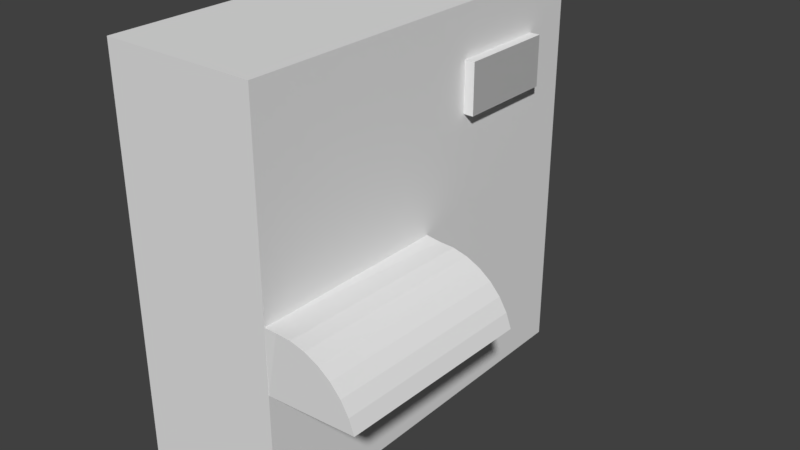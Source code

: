 # Source: HandDryer.blend  (saved by Blender 2.79.0; exported with 4.5.12 LTS)
import bpy
from mathutils import Matrix  # noqa: F401  (used for matrix-valued properties, if any)

bpy.ops.wm.read_factory_settings(use_empty=True)
scene = bpy.context.scene
scene.name = 'Scene'

# ---- collections
col_collection_1 = bpy.data.collections.new('Collection 1'); scene.collection.children.link(col_collection_1)

# ---- materials (node trees are filled in below, after node groups)
mat_material_001 = bpy.data.materials.new('Material.001')
mat_material_001.alpha_threshold = 0.0
mat_material_001.use_transparent_shadow = False
mat_material_001.roughness = 0.5
mat_material_002 = bpy.data.materials.new('Material.002')
mat_material_002.alpha_threshold = 0.0
mat_material_002.use_transparent_shadow = False
mat_material_002.diffuse_color = (0.5, 0.5, 0.5, 1.0)
mat_material_002.roughness = 0.5

# ---- material node trees

# ---- world
world_world = bpy.data.worlds.new('World'); scene.world = world_world
world_world.color = (0.05088, 0.05088, 0.05088)
world_world.use_sun_shadow = False
world_world.sun_shadow_jitter_overblur = 0.0
world_world.cycles.sampling_method = 'MANUAL'

# ---- meshes
me_cube_001 = bpy.data.meshes.new('Cube.001')
me_cube_001.from_pydata([(-0.4, -0.4, -0.4), (-0.4, -0.4, 0.4), (-0.4, 0.4, -0.4), (-0.4, 0.4, 0.4), (0.4, -0.4, -0.4), (0.4, -0.4, 0.4), (0.4, 0.4, -0.4), (0.4, 0.4, 0.4), (0.4, 0.4, 0.0), (0.4, 0.0, -0.4), (0.4, 0.0, 0.4), (0.4, -0.4, 0.0), (0.4, 0.0, 0.0), (0.4743, 1.078e-05, -0.003745), (0.4606, -0.3986, -0.000578), (0.5521, -0.0004227, -0.004755), (0.5384, -0.399, -0.001588), (0.6279, -0.0008941, -0.01168), (0.6142, -0.3995, -0.008517), (0.6988, -0.001385, -0.02427), (0.6851, -0.4, -0.0211), (0.7621, -0.001877, -0.04202), (0.7483, -0.4004, -0.03885), (0.8152, -0.002351, -0.06426), (0.8015, -0.4009, -0.06109), (0.8563, -0.002788, -0.09013), (0.8426, -0.4014, -0.08696), (0.8837, -0.003172, -0.1186), (0.87, -0.4017, -0.1155), (0.4, 0.0, -0.1272), (0.4, 0.4, -0.1272), (0.4, -0.3996, -0.1272), (0.4, 0.4, 0.2), (0.4, 0.2, 0.4), (0.4, 0.2, 0.0), (0.4, 0.0, 0.2), (0.4, 0.2, 0.2), (0.4, 0.4, 0.1), (0.4, 0.1, 0.4), (0.4, 0.1, 0.0), (0.4, 0.0, 0.1), (0.4, 0.4, 0.3), (0.4, 0.3, 0.4), (0.4, 0.3, 0.0), (0.4, 0.0, 0.3), (0.4, 0.1, 0.2), (0.4, 0.3, 0.2), (0.4, 0.2, 0.1), (0.4, 0.2, 0.3), (0.4, 0.3, 0.3), (0.4, 0.3, 0.1), (0.4, 0.1, 0.1), (0.4, 0.1, 0.3), (0.4511, 0.3, 0.2), (0.4511, 0.2, 0.2), (0.4511, 0.2, 0.3), (0.4511, 0.1, 0.2), (0.4511, 0.3, 0.3), (0.4511, 0.1, 0.3)], [], [(0, 1, 3, 2), (2, 3, 7, 41, 32, 37, 8, 30, 6), (12, 40, 35, 44, 10, 5, 11), (0, 4, 31, 11, 5, 1), (2, 6, 9, 4, 0), (7, 3, 1, 5, 10, 38, 33, 42), (30, 8, 43, 34, 39, 12, 29), (52, 38, 10, 44), (13, 14, 16, 15), (15, 16, 18, 17), (17, 18, 20, 19), (19, 20, 22, 21), (21, 22, 24, 23), (23, 24, 26, 25), (25, 26, 28, 27), (6, 30, 29, 9), (13, 12, 11, 14), (13, 15, 17, 19, 21, 23, 25, 27, 29, 12), (11, 31, 28, 26, 24, 22, 20, 18, 16, 14), (4, 9, 29, 31), (31, 11, 12, 29), (51, 45, 35, 40), (50, 46, 36, 47), (49, 42, 33, 48), (48, 52, 58, 55), (32, 41, 49, 46), (41, 7, 42, 49), (43, 50, 47, 34), (8, 37, 50, 43), (37, 32, 46, 50), (39, 51, 40, 12), (34, 47, 51, 39), (47, 36, 45, 51), (45, 52, 44, 35), (52, 45, 56, 58), (48, 33, 38, 52), (53, 57, 55, 54), (54, 55, 58, 56), (46, 49, 57, 53), (49, 48, 55, 57), (36, 46, 53, 54), (45, 36, 54, 56)])
me_cube_001.polygons.foreach_set('material_index', [0, 0, 0, 0, 0, 0, 0, 0, 0, 0, 0, 0, 0, 0, 0, 0, 0, 0, 0, 0, 0, 0, 0, 0, 0, 0, 0, 0, 0, 0, 0, 0, 0, 0, 0, 0, 1, 1, 0, 0, 0, 0])
_uv = me_cube_001.uv_layers.new(name='UVMap')
_uv.uv.foreach_set('vector', [0.2986, 0.2301, 0.239, 0.188, 9.504e-05, 9.504e-05, 0.2554, 0.19, 0.2554, 0.19, 9.504e-05, 9.504e-05, 0.3692, 0.2765, 0.5226, 0.4376, 0.5581, 0.409, 0.5309, 0.3707, 0.5051, 0.3571, 0.484, 0.3512, 0.4676, 0.3397, 0.5056, 0.3781, 0.5212, 0.4141, 0.5435, 0.4263, 0.5481, 0.4174, 0.5152, 0.404, 0.4183, 0.3337, 0.4501, 0.3232, 0.2986, 0.2301, 0.4015, 0.3123, 0.4153, 0.3344, 0.4501, 0.3232, 0.4183, 0.3337, 0.239, 0.188, 0.2554, 0.19, 0.4676, 0.3397, 0.4413, 0.3278, 0.4015, 0.3123, 0.2986, 0.2301, 0.3692, 0.2765, 9.504e-05, 9.504e-05, 0.239, 0.188, 0.4183, 0.3337, 0.5152, 0.404, 0.5396, 0.4099, 0.5606, 0.4012, 0.4912, 0.3572, 0.484, 0.3512, 0.5051, 0.3571, 0.526, 0.3891, 0.534, 0.3972, 0.52, 0.3846, 0.5056, 0.3781, 0.4642, 0.3625, 0.5884, 0.4473, 0.5396, 0.4099, 0.5152, 0.404, 0.5481, 0.4174, 0.01091, 0.8341, 0.01084, 0.7784, 0.021, 0.7805, 0.02127, 0.8324, 0.02127, 0.8324, 0.021, 0.7805, 0.03048, 0.7821, 0.03083, 0.8312, 0.03083, 0.8312, 0.03048, 0.7821, 0.03923, 0.783, 0.03962, 0.8307, 0.03962, 0.8307, 0.03923, 0.783, 0.04724, 0.7833, 0.0476, 0.8309, 0.0476, 0.8309, 0.04724, 0.7833, 0.05444, 0.7828, 0.05476, 0.8317, 0.05476, 0.8317, 0.05444, 0.7828, 0.06083, 0.7816, 0.06109, 0.8332, 0.06109, 0.8332, 0.06083, 0.7816, 0.0665, 0.7797, 0.0665, 0.8354, 0.4676, 0.3397, 0.484, 0.3512, 0.4642, 0.3625, 0.4413, 0.3278, 0.01091, 0.8341, 9.504e-05, 0.8351, 0.002159, 0.7768, 0.01084, 0.7784, 0.01091, 0.8341, 0.02127, 0.8324, 0.03083, 0.8312, 0.03962, 0.8307, 0.0476, 0.8309, 0.05476, 0.8317, 0.06109, 0.8332, 0.0665, 0.8354, 0.004538, 0.8545, 9.504e-05, 0.8351, 0.002159, 0.7768, 0.007423, 0.7578, 0.0665, 0.7797, 0.06083, 0.7816, 0.05444, 0.7828, 0.04724, 0.7833, 0.03923, 0.783, 0.03048, 0.7821, 0.021, 0.7805, 0.01084, 0.7784, 0.4015, 0.3123, 0.4413, 0.3278, 0.4642, 0.3625, 0.4153, 0.3344, 0.4153, 0.3344, 0.4063, 0.3499, 0.4553, 0.3781, 0.4642, 0.3625, 0.5478, 0.4172, 0.5825, 0.4456, 0.5435, 0.4263, 0.5212, 0.4141, 0.5677, 0.4158, 0.6464, 0.4789, 0.621, 0.4673, 0.5676, 0.4244, 0.7029, 0.5359, 0.4912, 0.3572, 0.5606, 0.4012, 0.6489, 0.4871, 0.6489, 0.4871, 0.5884, 0.4473, 0.6178, 0.4768, 0.7022, 0.5442, 0.5581, 0.409, 0.5226, 0.4376, 0.7029, 0.5359, 0.6464, 0.4789, 0.5226, 0.4376, 0.3692, 0.2765, 0.4912, 0.3572, 0.7029, 0.5359, 0.526, 0.3891, 0.5677, 0.4158, 0.5676, 0.4244, 0.534, 0.3972, 0.5051, 0.3571, 0.5309, 0.3707, 0.5677, 0.4158, 0.526, 0.3891, 0.5309, 0.3707, 0.5581, 0.409, 0.6464, 0.4789, 0.5677, 0.4158, 0.52, 0.3846, 0.5478, 0.4172, 0.5212, 0.4141, 0.5056, 0.3781, 0.534, 0.3972, 0.5676, 0.4244, 0.5478, 0.4172, 0.52, 0.3846, 0.5676, 0.4244, 0.621, 0.4673, 0.5825, 0.4456, 0.5478, 0.4172, 0.5825, 0.4456, 0.5884, 0.4473, 0.5481, 0.4174, 0.5435, 0.4263, 0.5884, 0.4473, 0.5825, 0.4456, 0.6103, 0.4632, 0.6178, 0.4768, 0.6489, 0.4871, 0.5606, 0.4012, 0.5396, 0.4099, 0.5884, 0.4473, 0.7418, 0.5378, 0.9999, 0.7576, 0.7022, 0.5442, 0.6625, 0.4952, 0.6625, 0.4952, 0.7022, 0.5442, 0.6178, 0.4768, 0.6103, 0.4632, 0.6464, 0.4789, 0.7029, 0.5359, 0.9999, 0.7576, 0.7418, 0.5378, 0.7029, 0.5359, 0.6489, 0.4871, 0.7022, 0.5442, 0.9999, 0.7576, 0.621, 0.4673, 0.6464, 0.4789, 0.7418, 0.5378, 0.6625, 0.4952, 0.5825, 0.4456, 0.621, 0.4673, 0.6625, 0.4952, 0.6103, 0.4632])
me_cube_001.materials.append(mat_material_001)
me_cube_001.materials.append(mat_material_002)
me_cube_001.use_remesh_preserve_volume = False
me_cube_001.use_remesh_preserve_attributes = False
me_cube_001.use_mirror_vertex_groups = False
me_cube_001.update()

# ---- objects
ob_cube = bpy.data.objects.new('Cube', me_cube_001)

# ---- transforms, parenting, visibility, modifiers, constraints
ob_cube.location = (0.0, 0.0, 0.0)
ob_cube.scale = (0.3913, 1.0, 1.0)
ob_cube.lineart.crease_threshold = 0.0

# ---- collection membership
col_collection_1.objects.link(ob_cube)

# ---- scene / render settings (as saved in the file)
scene.frame_start = 1; scene.frame_end = 250; scene.frame_set(1)
scene.render.engine = 'BLENDER_EEVEE_NEXT'
scene.render.resolution_percentage = 50
scene.render.dither_intensity = 0.0
scene.cycles.use_denoising = False
scene.cycles.samples = 128
scene.cycles.sampling_pattern = 'TABULATED_SOBOL'
scene.cycles.use_adaptive_sampling = False
scene.cycles.use_light_tree = False
scene.cycles.blur_glossy = 0.0
scene.cycles.sample_clamp_indirect = 0.0
scene.view_settings.view_transform = 'Standard'
bpy.context.view_layer.update()

# ---- added for rendering (the .blend has no active camera and no usable light): camera, sun
cam_auto = bpy.data.cameras.new('AutoCamera')
cam_auto.lens = 50.0
cam_auto.sensor_width = 36.0
cam_auto.clip_end = 1000.0
ob_auto_camera = bpy.data.objects.new('AutoCamera', cam_auto)
scene.collection.objects.link(ob_auto_camera)
ob_auto_camera.location = (1.24096, -1.37647, 0.917066)
ob_auto_camera.rotation_euler = (1.09748, -7.21219e-08, 0.694738)
scene.camera = ob_auto_camera
light_auto_sun = bpy.data.lights.new('AutoSun', 'SUN')
light_auto_sun.energy = 3.0
light_auto_sun.angle = 0.0523599
ob_auto_sun = bpy.data.objects.new('AutoSun', light_auto_sun)
scene.collection.objects.link(ob_auto_sun)
ob_auto_sun.rotation_euler = (0.872665, 0.174533, 0.523599)
bpy.context.view_layer.update()

